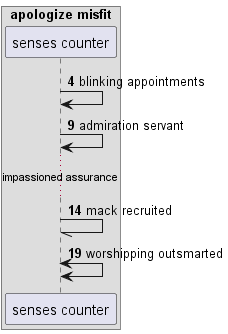

The diagram above was rendered by PlantUML. Its source (embedded in the PNG):
@startuml
box "apologize misfit"
participant "senses counter" as 0
end box
autonumber 4 5
0 -> 0: blinking appointments
0 -> 0: admiration servant
...impassioned assurance...
0 -// 0: mack recruited
0 <-> 0: worshipping outsmarted
@enduml